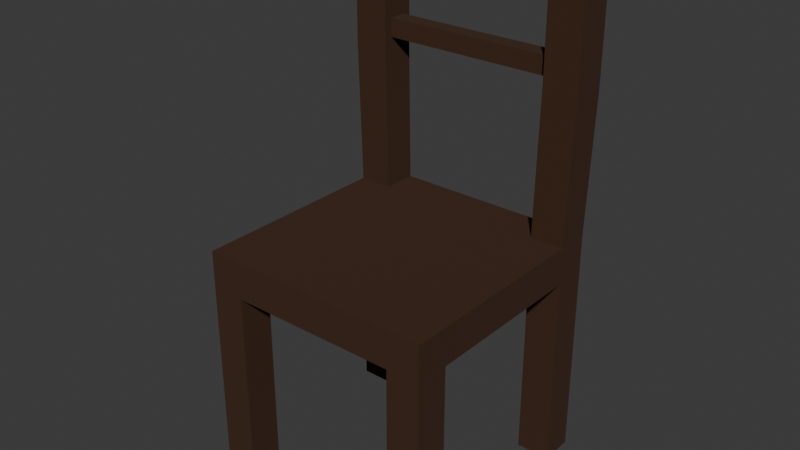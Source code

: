 # Source: chair.blend  (saved by Blender 4.1.24; exported with 4.5.12 LTS)
import bpy
from mathutils import Matrix  # noqa: F401  (used for matrix-valued properties, if any)

bpy.ops.wm.read_factory_settings(use_empty=True)
scene = bpy.context.scene
scene.name = 'Scene'

# ---- collections
col_collection = bpy.data.collections.new('Collection'); scene.collection.children.link(col_collection)

# ---- materials (node trees are filled in below, after node groups)
mat_material = bpy.data.materials.new('Material')
mat_material.alpha_threshold = 0.0
mat_material.use_transparent_shadow = False
mat_material.roughness = 0.5
mat_material.line_color = (0.0, 0.0, 0.0, 1.0)

# ---- material node trees
mat_material.use_nodes = True; mat_material.node_tree.nodes.clear()
_N = mat_material.node_tree.nodes; _L = mat_material.node_tree.links
n0 = _N.new('ShaderNodeOutputMaterial'); n0.name = 'Material Output'; n0.location = (300, 300)
n1 = _N.new('ShaderNodeBsdfPrincipled'); n1.name = 'Principled BSDF'; n1.location = (10, 300)
n1.inputs[0].default_value = (0.04862, 0.01922, 0.006475, 1.0)
n1.inputs[2].default_value = 1.0
n1.inputs[3].default_value = 1.45
_L.new(n1.outputs[0], n0.inputs[0])
n0.is_active_output = True

# ---- world
world_world = bpy.data.worlds.new('World'); scene.world = world_world
world_world.use_nodes = True; world_world.node_tree.nodes.clear()
_N = world_world.node_tree.nodes; _L = world_world.node_tree.links
n0 = _N.new('ShaderNodeOutputWorld'); n0.name = 'World Output'; n0.location = (300, 300)
n1 = _N.new('ShaderNodeBackground'); n1.name = 'Background'; n1.location = (10, 300)
n1.inputs[0].default_value = (0.05088, 0.05088, 0.05088, 1.0)
_L.new(n1.outputs[0], n0.inputs[0])
n0.is_active_output = True
world_world.color = (0.05088, 0.05088, 0.05088)
world_world.use_sun_shadow = False
world_world.sun_shadow_jitter_overblur = 0.0

# ---- meshes
me_cube_001 = bpy.data.meshes.new('Cube.001')
me_cube_001.from_pydata([(-0.7225, -1.004, -0.6383), (-0.7225, -1.004, -0.4107), (-0.7225, 0.441, -0.6383), (-0.7225, 0.441, -0.4107), (0.7225, -1.004, -0.6383), (0.7225, -1.004, -0.4107), (0.7225, 0.441, -0.6383), (0.7225, 0.441, -0.4107), (-0.7225, 0.2346, -0.6383), (-0.7225, 0.02815, -0.6383), (-0.7225, -0.1783, -0.6383), (-0.7225, -0.3847, -0.6383), (-0.7225, -0.5911, -0.6383), (-0.7225, -0.7976, -0.6383), (-0.7225, -0.7976, -0.4107), (-0.7225, -0.5911, -0.4107), (-0.7225, -0.3847, -0.4107), (-0.7225, -0.1783, -0.4107), (-0.7225, 0.02815, -0.4107), (-0.7225, 0.2346, -0.4107), (0.5161, 0.441, -0.6383), (0.3096, 0.441, -0.6383), (0.1032, 0.441, -0.6383), (-0.1032, 0.441, -0.6383), (-0.3096, 0.441, -0.6383), (-0.5161, 0.441, -0.6383), (-0.5161, 0.441, -0.4107), (-0.3096, 0.441, -0.4107), (-0.1032, 0.441, -0.4107), (0.1032, 0.441, -0.4107), (0.3096, 0.441, -0.4107), (0.5161, 0.441, -0.4107), (0.7225, -0.7976, -0.6383), (0.7225, -0.5911, -0.6383), (0.7225, -0.3847, -0.6383), (0.7225, -0.1783, -0.6383), (0.7225, 0.02815, -0.6383), (0.7225, 0.2346, -0.6383), (0.7225, 0.2346, -0.4107), (0.7225, 0.02815, -0.4107), (0.7225, -0.1783, -0.4107), (0.7225, -0.3847, -0.4107), (0.7225, -0.5911, -0.4107), (0.7225, -0.7976, -0.4107), (-0.5161, -1.004, -0.6383), (-0.3096, -1.004, -0.6383), (-0.1032, -1.004, -0.6383), (0.1032, -1.004, -0.6383), (0.3096, -1.004, -0.6383), (0.5161, -1.004, -0.6383), (0.5161, -1.004, -0.4107), (0.3096, -1.004, -0.4107), (0.1032, -1.004, -0.4107), (-0.1032, -1.004, -0.4107), (-0.3096, -1.004, -0.4107), (-0.5161, -1.004, -0.4107), (0.5161, 0.2346, -0.4107), (0.5161, 0.02815, -0.4107), (0.5161, -0.1783, -0.4107), (0.5161, -0.3847, -0.4107), (0.5161, -0.5911, -0.4107), (0.5161, -0.7976, -0.4107), (0.3096, 0.2346, -0.4107), (0.3096, 0.02815, -0.4107), (0.3096, -0.1783, -0.4107), (0.3096, -0.3847, -0.4107), (0.3096, -0.5911, -0.4107), (0.3096, -0.7976, -0.4107), (0.1032, 0.2346, -0.4107), (0.1032, 0.02815, -0.4107), (0.1032, -0.1783, -0.4107), (0.1032, -0.3847, -0.4107), (0.1032, -0.5911, -0.4107), (0.1032, -0.7976, -0.4107), (-0.1032, 0.2346, -0.4107), (-0.1032, 0.02815, -0.4107), (-0.1032, -0.1783, -0.4107), (-0.1032, -0.3847, -0.4107), (-0.1032, -0.5911, -0.4107), (-0.1032, -0.7976, -0.4107), (-0.3096, 0.2346, -0.4107), (-0.3096, 0.02815, -0.4107), (-0.3096, -0.1783, -0.4107), (-0.3096, -0.3847, -0.4107), (-0.3096, -0.5911, -0.4107), (-0.3096, -0.7976, -0.4107), (-0.5161, 0.2346, -0.4107), (-0.5161, 0.02815, -0.4107), (-0.5161, -0.1783, -0.4107), (-0.5161, -0.3847, -0.4107), (-0.5161, -0.5911, -0.4107), (-0.5161, -0.7976, -0.4107), (-0.5161, 0.2346, -0.6383), (-0.5161, 0.02815, -0.6383), (-0.5161, -0.1783, -0.6383), (-0.5161, -0.3847, -0.6383), (-0.5161, -0.5911, -0.6383), (-0.5161, -0.7976, -0.6383), (-0.3096, 0.2346, -0.6383), (-0.3096, 0.02815, -0.6383), (-0.3096, -0.1783, -0.6383), (-0.3096, -0.3847, -0.6383), (-0.3096, -0.5911, -0.6383), (-0.3096, -0.7976, -0.6383), (-0.1032, 0.2346, -0.6383), (-0.1032, 0.02815, -0.6383), (-0.1032, -0.1783, -0.6383), (-0.1032, -0.3847, -0.6383), (-0.1032, -0.5911, -0.6383), (-0.1032, -0.7976, -0.6383), (0.1032, 0.2346, -0.6383), (0.1032, 0.02815, -0.6383), (0.1032, -0.1783, -0.6383), (0.1032, -0.3847, -0.6383), (0.1032, -0.5911, -0.6383), (0.1032, -0.7976, -0.6383), (0.3096, 0.2346, -0.6383), (0.3096, 0.02815, -0.6383), (0.3096, -0.1783, -0.6383), (0.3096, -0.3847, -0.6383), (0.3096, -0.5911, -0.6383), (0.3096, -0.7976, -0.6383), (0.5161, 0.2346, -0.6383), (0.5161, 0.02815, -0.6383), (0.5161, -0.1783, -0.6383), (0.5161, -0.3847, -0.6383), (0.5161, -0.5911, -0.6383), (0.5161, -0.7976, -0.6383), (-0.7471, 0.2311, 0.4588), (-0.7471, 0.4445, 0.4588), (0.5337, 0.4445, 0.4588), (0.7471, 0.4445, 0.4588), (-0.5337, 0.4445, 0.4588), (0.7471, 0.2311, 0.4588), (0.5337, 0.2311, 0.4588), (-0.5337, 0.2311, 0.4588), (-0.7471, 0.2311, 0.6864), (-0.7471, 0.4445, 0.6864), (0.5337, 0.4445, 0.6864), (0.7471, 0.4445, 0.6864), (-0.5337, 0.4445, 0.6864), (0.7471, 0.2311, 0.6864), (0.5337, 0.2311, 0.6864), (-0.5337, 0.2311, 0.6864), (-0.7471, 0.2311, 0.8775), (-0.7471, 0.4445, 0.8775), (0.5337, 0.4445, 0.8775), (0.7471, 0.4445, 0.8775), (-0.5337, 0.4445, 0.8775), (0.7471, 0.2311, 0.8775), (0.5337, 0.2311, 0.8775), (-0.5337, 0.2311, 0.8775), (-0.7471, 0.2311, 1.074), (-0.7471, 0.4445, 1.074), (0.5337, 0.4445, 1.074), (0.7471, 0.4445, 1.074), (-0.5337, 0.4445, 1.074), (0.7471, 0.2311, 1.074), (0.5337, 0.2311, 1.074), (-0.5337, 0.2311, 1.074), (-0.7471, 0.2311, 1.249), (-0.7471, 0.4445, 1.249), (0.5337, 0.4445, 1.249), (0.7471, 0.4445, 1.249), (-0.5337, 0.4445, 1.249), (0.7471, 0.2311, 1.249), (0.5337, 0.2311, 1.249), (-0.5337, 0.2311, 1.249), (0.5337, 0.3912, 0.4588), (0.5337, 0.3378, 0.4588), (0.5337, 0.2844, 0.4588), (-0.5337, 0.3912, 0.4588), (-0.5337, 0.3378, 0.4588), (-0.5337, 0.2844, 0.4588), (0.5337, 0.3912, 0.6864), (0.5337, 0.3378, 0.6864), (0.5337, 0.2844, 0.6864), (-0.5337, 0.3912, 0.6864), (-0.5337, 0.3378, 0.6864), (-0.5337, 0.2844, 0.6864), (0.5337, 0.2311, 0.6295), (0.5337, 0.2311, 0.5726), (0.5337, 0.2311, 0.5157), (0.5337, 0.4445, 0.6295), (0.5337, 0.4445, 0.5726), (0.5337, 0.4445, 0.5157), (-0.5337, 0.4445, 0.6295), (-0.5337, 0.4445, 0.5726), (-0.5337, 0.4445, 0.5157), (-0.5337, 0.2311, 0.5157), (-0.5337, 0.2311, 0.5726), (-0.5337, 0.2311, 0.6295), (0.5337, 0.3912, 0.8775), (0.5337, 0.3378, 0.8775), (0.5337, 0.2844, 0.8775), (-0.5337, 0.3912, 0.8775), (-0.5337, 0.3378, 0.8775), (-0.5337, 0.2844, 0.8775), (0.5337, 0.3912, 1.074), (0.5337, 0.3378, 1.074), (0.5337, 0.2844, 1.074), (-0.5337, 0.3912, 1.074), (-0.5337, 0.3378, 1.074), (-0.5337, 0.2844, 1.074), (-0.5337, 0.2311, 0.9267), (-0.5337, 0.2311, 0.9758), (-0.5337, 0.2311, 1.025), (-0.5337, 0.4445, 0.9267), (-0.5337, 0.4445, 0.9758), (-0.5337, 0.4445, 1.025), (0.5337, 0.4445, 0.9267), (0.5337, 0.4445, 0.9758), (0.5337, 0.4445, 1.025), (0.5337, 0.2311, 1.025), (0.5337, 0.2311, 0.9758), (0.5337, 0.2311, 0.9267), (0.5337, 0.3912, 0.9267), (0.5337, 0.3912, 0.9758), (0.5337, 0.3912, 1.025), (0.5337, 0.3378, 0.9267), (0.5337, 0.3378, 1.025), (0.5337, 0.2844, 0.9267), (0.5337, 0.2844, 0.9758), (0.5337, 0.2844, 1.025), (-0.5337, 0.2844, 0.9267), (-0.5337, 0.2844, 0.9758), (-0.5337, 0.2844, 1.025), (-0.5337, 0.3378, 0.9267), (-0.5337, 0.3378, 1.025), (-0.5337, 0.3912, 0.9267), (-0.5337, 0.3912, 0.9758), (-0.5337, 0.3912, 1.025), (-0.5337, 0.2844, 0.5157), (-0.5337, 0.2844, 0.5726), (-0.5337, 0.2844, 0.6295), (-0.5337, 0.3378, 0.5157), (-0.5337, 0.3378, 0.6295), (-0.5337, 0.3912, 0.5157), (-0.5337, 0.3912, 0.5726), (-0.5337, 0.3912, 0.6295), (0.5337, 0.3912, 0.5157), (0.5337, 0.3912, 0.5726), (0.5337, 0.3912, 0.6295), (0.5337, 0.3378, 0.5157), (0.5337, 0.3378, 0.6295), (0.5337, 0.2844, 0.5157), (0.5337, 0.2844, 0.5726), (0.5337, 0.2844, 0.6295), (-0.7225, -0.7976, -1.848), (-0.7225, -1.004, -1.848), (-0.5161, 0.441, -1.848), (-0.7225, 0.441, -1.848), (0.7225, 0.2346, -1.848), (0.7225, 0.441, -1.848), (0.5161, -1.004, -1.848), (0.7225, -1.004, -1.848), (-0.7225, 0.2346, -1.848), (0.5161, 0.441, -1.848), (0.7225, -0.7976, -1.848), (-0.5161, -1.004, -1.848), (-0.5161, -0.7976, -1.848), (-0.5161, 0.2346, -1.848), (0.5161, -0.7976, -1.848), (0.5161, 0.2346, -1.848)], [], [(8, 19, 3, 2), (20, 31, 7, 6), (32, 43, 5, 4), (44, 55, 1, 0), (49, 127, 262, 254), (91, 14, 1, 55), (43, 61, 50, 5), (61, 67, 51, 50), (67, 73, 52, 51), (73, 79, 53, 52), (79, 85, 54, 53), (85, 91, 55, 54), (56, 38, 133, 134), (38, 56, 57, 39), (39, 57, 58, 40), (40, 58, 59, 41), (41, 59, 60, 42), (42, 60, 61, 43), (31, 30, 62, 56), (56, 62, 63, 57), (57, 63, 64, 58), (58, 64, 65, 59), (59, 65, 66, 60), (60, 66, 67, 61), (30, 29, 68, 62), (62, 68, 69, 63), (63, 69, 70, 64), (64, 70, 71, 65), (65, 71, 72, 66), (66, 72, 73, 67), (29, 28, 74, 68), (68, 74, 75, 69), (69, 75, 76, 70), (70, 76, 77, 71), (71, 77, 78, 72), (72, 78, 79, 73), (28, 27, 80, 74), (74, 80, 81, 75), (75, 81, 82, 76), (76, 82, 83, 77), (77, 83, 84, 78), (78, 84, 85, 79), (27, 26, 86, 80), (80, 86, 87, 81), (81, 87, 88, 82), (82, 88, 89, 83), (83, 89, 90, 84), (84, 90, 91, 85), (7, 31, 130, 131), (86, 19, 18, 87), (87, 18, 17, 88), (88, 17, 16, 89), (89, 16, 15, 90), (90, 15, 14, 91), (92, 8, 256, 261), (97, 103, 45, 44), (103, 109, 46, 45), (109, 115, 47, 46), (115, 121, 48, 47), (121, 127, 49, 48), (0, 13, 248, 249), (8, 92, 93, 9), (9, 93, 94, 10), (10, 94, 95, 11), (11, 95, 96, 12), (12, 96, 97, 13), (25, 24, 98, 92), (92, 98, 99, 93), (93, 99, 100, 94), (94, 100, 101, 95), (95, 101, 102, 96), (96, 102, 103, 97), (24, 23, 104, 98), (98, 104, 105, 99), (99, 105, 106, 100), (100, 106, 107, 101), (101, 107, 108, 102), (102, 108, 109, 103), (23, 22, 110, 104), (104, 110, 111, 105), (105, 111, 112, 106), (106, 112, 113, 107), (107, 113, 114, 108), (108, 114, 115, 109), (22, 21, 116, 110), (110, 116, 117, 111), (111, 117, 118, 112), (112, 118, 119, 113), (113, 119, 120, 114), (114, 120, 121, 115), (21, 20, 122, 116), (116, 122, 123, 117), (117, 123, 124, 118), (118, 124, 125, 119), (119, 125, 126, 120), (120, 126, 127, 121), (37, 122, 263, 252), (122, 37, 36, 123), (123, 36, 35, 124), (124, 35, 34, 125), (125, 34, 33, 126), (126, 33, 32, 127), (4, 5, 50, 49), (49, 50, 51, 48), (48, 51, 52, 47), (47, 52, 53, 46), (46, 53, 54, 45), (45, 54, 55, 44), (6, 7, 38, 37), (37, 38, 39, 36), (36, 39, 40, 35), (35, 40, 41, 34), (34, 41, 42, 33), (33, 42, 43, 32), (2, 3, 26, 25), (25, 26, 27, 24), (24, 27, 28, 23), (23, 28, 29, 22), (22, 29, 30, 21), (21, 30, 31, 20), (0, 1, 14, 13), (13, 14, 15, 12), (12, 15, 16, 11), (11, 16, 17, 10), (10, 17, 18, 9), (9, 18, 19, 8), (247, 180, 142, 176), (134, 133, 141, 142, 180, 181, 182), (86, 26, 132, 171, 172, 173, 135), (26, 3, 129, 132), (19, 86, 135, 128), (31, 56, 134, 170, 169, 168, 130), (3, 19, 128, 129), (38, 7, 131, 133), (139, 138, 146, 147), (141, 139, 147, 149), (132, 129, 137, 140, 186, 187, 188), (129, 128, 136, 137), (128, 135, 189, 190, 191, 143, 136), (239, 186, 140, 177), (133, 131, 139, 141), (131, 130, 185, 184, 183, 138, 139), (231, 209, 156, 201), (144, 151, 204, 205, 206, 159, 152), (142, 141, 149, 150), (176, 142, 150, 194), (140, 137, 145, 148), (137, 136, 144, 145), (136, 143, 151, 144), (177, 140, 148, 195), (156, 153, 161, 164), (154, 198, 199, 200, 158, 166, 162), (149, 147, 155, 157), (147, 146, 210, 211, 212, 154, 155), (150, 149, 157, 158, 213, 214, 215), (223, 213, 158, 200), (148, 145, 153, 156, 209, 208, 207), (145, 144, 152, 153), (163, 162, 166, 165), (164, 161, 160, 167), (153, 152, 160, 161), (152, 159, 167, 160), (159, 203, 202, 201, 156, 164, 167), (157, 155, 163, 165), (155, 154, 162, 163), (158, 157, 165, 166), (212, 218, 198, 154), (218, 220, 199, 198), (220, 223, 200, 199), (146, 192, 216, 210), (210, 216, 217, 211), (211, 217, 218, 212), (192, 193, 219, 216), (229, 230, 217, 216), (227, 229, 216, 219), (193, 194, 221, 219), (224, 227, 219, 221), (225, 224, 221, 222), (194, 150, 215, 221), (221, 215, 214, 222), (222, 214, 213, 223), (143, 179, 197, 151), (179, 178, 196, 197), (178, 177, 195, 196), (138, 174, 192, 146), (174, 175, 193, 192), (175, 176, 194, 193), (206, 226, 203, 159), (226, 228, 202, 203), (228, 231, 201, 202), (151, 197, 224, 204), (204, 224, 225, 205), (205, 225, 226, 206), (197, 196, 227, 224), (226, 225, 222, 223), (228, 226, 223, 220), (196, 195, 229, 227), (231, 228, 220, 218), (230, 231, 218, 217), (195, 148, 207, 229), (229, 207, 208, 230), (230, 208, 209, 231), (191, 234, 179, 143), (234, 236, 178, 179), (236, 239, 177, 178), (135, 173, 232, 189), (189, 232, 233, 190), (190, 233, 234, 191), (173, 172, 235, 232), (245, 246, 233, 232), (243, 245, 232, 235), (172, 171, 237, 235), (240, 243, 235, 237), (241, 240, 237, 238), (171, 132, 188, 237), (237, 188, 187, 238), (238, 187, 186, 239), (183, 242, 174, 138), (242, 244, 175, 174), (244, 247, 176, 175), (130, 168, 240, 185), (185, 240, 241, 184), (184, 241, 242, 183), (168, 169, 243, 240), (242, 241, 238, 239), (244, 242, 239, 236), (169, 170, 245, 243), (247, 244, 236, 234), (246, 247, 234, 233), (170, 134, 182, 245), (245, 182, 181, 246), (246, 181, 180, 247), (262, 258, 255, 254), (248, 260, 259, 249), (251, 250, 261, 256), (257, 253, 252, 263), (20, 6, 253, 257), (122, 20, 257, 263), (4, 49, 254, 255), (97, 44, 259, 260), (44, 0, 249, 259), (2, 25, 250, 251), (25, 92, 261, 250), (8, 2, 251, 256), (127, 32, 258, 262), (13, 97, 260, 248), (32, 4, 255, 258), (6, 37, 252, 253)])
_uv = me_cube_001.uv_layers.new(name='UVMap')
_uv.uv.foreach_set('vector', [0.5015, 0.3462, 0.5014, 0.3045, 0.5393, 0.3044, 0.5394, 0.3462, 0.2318, 0.3462, 0.2318, 0.3044, 0.2696, 0.3044, 0.2696, 0.3462, 0.7673, 0.3465, 0.7673, 0.3048, 0.8052, 0.3048, 0.8052, 0.3466, 0.581, 0.6064, 0.5393, 0.6064, 0.5393, 0.5685, 0.581, 0.5685, 0.881, 0.6097, 0.9188, 0.6097, 0.9188, 0.8316, 0.881, 0.8316, 0.03787, 0.606, 1.264e-08, 0.606, 1.595e-08, 0.5681, 0.03787, 0.5681, 0.2651, 0.606, 0.2272, 0.606, 0.2272, 0.5681, 0.2651, 0.5681, 0.2272, 0.606, 0.1894, 0.606, 0.1894, 0.5681, 0.2272, 0.5681, 0.1894, 0.606, 0.1515, 0.606, 0.1515, 0.5681, 0.1894, 0.5681, 0.1515, 0.606, 0.1136, 0.606, 0.1136, 0.5681, 0.1515, 0.5681, 0.1136, 0.606, 0.07575, 0.606, 0.07575, 0.5681, 0.1136, 0.5681, 0.07575, 0.606, 0.03787, 0.606, 0.03787, 0.5681, 0.07575, 0.5681, 0.8459, 0.3049, 0.808, 0.3045, 0.8052, 0.1449, 0.8444, 0.1453, 0.2651, 0.7953, 0.2272, 0.7953, 0.2272, 0.7575, 0.2651, 0.7575, 0.2651, 0.7575, 0.2272, 0.7575, 0.2272, 0.7196, 0.2651, 0.7196, 0.2651, 0.7196, 0.2272, 0.7196, 0.2272, 0.6817, 0.2651, 0.6817, 0.2651, 0.6817, 0.2272, 0.6817, 0.2272, 0.6438, 0.2651, 0.6438, 0.2651, 0.6438, 0.2272, 0.6438, 0.2272, 0.606, 0.2651, 0.606, 0.2272, 0.8332, 0.1894, 0.8332, 0.1894, 0.7953, 0.2272, 0.7953, 0.2272, 0.7953, 0.1894, 0.7953, 0.1894, 0.7575, 0.2272, 0.7575, 0.2272, 0.7575, 0.1894, 0.7575, 0.1894, 0.7196, 0.2272, 0.7196, 0.2272, 0.7196, 0.1894, 0.7196, 0.1894, 0.6817, 0.2272, 0.6817, 0.2272, 0.6817, 0.1894, 0.6817, 0.1894, 0.6438, 0.2272, 0.6438, 0.2272, 0.6438, 0.1894, 0.6438, 0.1894, 0.606, 0.2272, 0.606, 0.1894, 0.8332, 0.1515, 0.8332, 0.1515, 0.7953, 0.1894, 0.7953, 0.1894, 0.7953, 0.1515, 0.7953, 0.1515, 0.7575, 0.1894, 0.7575, 0.1894, 0.7575, 0.1515, 0.7575, 0.1515, 0.7196, 0.1894, 0.7196, 0.1894, 0.7196, 0.1515, 0.7196, 0.1515, 0.6817, 0.1894, 0.6817, 0.1894, 0.6817, 0.1515, 0.6817, 0.1515, 0.6438, 0.1894, 0.6438, 0.1894, 0.6438, 0.1515, 0.6438, 0.1515, 0.606, 0.1894, 0.606, 0.1515, 0.8332, 0.1136, 0.8332, 0.1136, 0.7953, 0.1515, 0.7953, 0.1515, 0.7953, 0.1136, 0.7953, 0.1136, 0.7575, 0.1515, 0.7575, 0.1515, 0.7575, 0.1136, 0.7575, 0.1136, 0.7196, 0.1515, 0.7196, 0.1515, 0.7196, 0.1136, 0.7196, 0.1136, 0.6817, 0.1515, 0.6817, 0.1515, 0.6817, 0.1136, 0.6817, 0.1136, 0.6438, 0.1515, 0.6438, 0.1515, 0.6438, 0.1136, 0.6438, 0.1136, 0.606, 0.1515, 0.606, 0.1136, 0.8332, 0.07575, 0.8332, 0.07575, 0.7953, 0.1136, 0.7953, 0.1136, 0.7953, 0.07575, 0.7953, 0.07575, 0.7575, 0.1136, 0.7575, 0.1136, 0.7575, 0.07575, 0.7575, 0.07575, 0.7196, 0.1136, 0.7196, 0.1136, 0.7196, 0.07575, 0.7196, 0.07575, 0.6817, 0.1136, 0.6817, 0.1136, 0.6817, 0.07575, 0.6817, 0.07575, 0.6438, 0.1136, 0.6438, 0.1136, 0.6438, 0.07575, 0.6438, 0.07575, 0.606, 0.1136, 0.606, 0.07575, 0.8332, 0.03787, 0.8332, 0.03787, 0.7953, 0.07575, 0.7953, 0.07575, 0.7953, 0.03787, 0.7953, 0.03787, 0.7575, 0.07575, 0.7575, 0.07575, 0.7575, 0.03787, 0.7575, 0.03787, 0.7196, 0.07575, 0.7196, 0.07575, 0.7196, 0.03787, 0.7196, 0.03787, 0.6817, 0.07575, 0.6817, 0.07575, 0.6817, 0.03787, 0.6817, 0.03787, 0.6438, 0.07575, 0.6438, 0.07575, 0.6438, 0.03787, 0.6438, 0.03787, 0.606, 0.07575, 0.606, 0.2696, 0.3044, 0.2318, 0.3044, 0.235, 0.1449, 0.2742, 0.1449, 0.03787, 0.7953, -3.915e-09, 0.7953, -6.035e-10, 0.7575, 0.03787, 0.7575, 0.03787, 0.7575, -6.035e-10, 0.7575, 2.708e-09, 0.7196, 0.03787, 0.7196, 0.03787, 0.7196, 2.708e-09, 0.7196, 6.019e-09, 0.6817, 0.03787, 0.6817, 0.03787, 0.6817, 6.019e-09, 0.6817, 9.33e-09, 0.6438, 0.03787, 0.6438, 0.03787, 0.6438, 9.33e-09, 0.6438, 1.264e-08, 0.606, 0.03787, 0.606, 0.8052, 0.6097, 0.8431, 0.6097, 0.8431, 0.8316, 0.8052, 0.8316, 0.312, 0.6064, 0.312, 0.6442, 0.2742, 0.6442, 0.2742, 0.6064, 0.312, 0.6442, 0.312, 0.6821, 0.2742, 0.6821, 0.2742, 0.6442, 0.312, 0.6821, 0.312, 0.72, 0.2742, 0.72, 0.2742, 0.6821, 0.312, 0.72, 0.312, 0.7579, 0.2742, 0.7579, 0.2742, 0.72, 0.312, 0.7579, 0.312, 0.7957, 0.2742, 0.7957, 0.2742, 0.7579, 0.2742, 0.3466, 0.3121, 0.3465, 0.3124, 0.5684, 0.2746, 0.5685, 0.5014, 0.5685, 0.5014, 0.6064, 0.4635, 0.6064, 0.4635, 0.5685, 0.4635, 0.5685, 0.4635, 0.6064, 0.4257, 0.6064, 0.4257, 0.5685, 0.4257, 0.5685, 0.4257, 0.6064, 0.3878, 0.6064, 0.3878, 0.5685, 0.3878, 0.5685, 0.3878, 0.6064, 0.3499, 0.6064, 0.3499, 0.5685, 0.3499, 0.5685, 0.3499, 0.6064, 0.312, 0.6064, 0.312, 0.5685, 0.5393, 0.6064, 0.5393, 0.6442, 0.5014, 0.6442, 0.5014, 0.6064, 0.5014, 0.6064, 0.5014, 0.6442, 0.4635, 0.6442, 0.4635, 0.6064, 0.4635, 0.6064, 0.4635, 0.6442, 0.4257, 0.6442, 0.4257, 0.6064, 0.4257, 0.6064, 0.4257, 0.6442, 0.3878, 0.6442, 0.3878, 0.6064, 0.3878, 0.6064, 0.3878, 0.6442, 0.3499, 0.6442, 0.3499, 0.6064, 0.3499, 0.6064, 0.3499, 0.6442, 0.312, 0.6442, 0.312, 0.6064, 0.5393, 0.6442, 0.5393, 0.6821, 0.5014, 0.6821, 0.5014, 0.6442, 0.5014, 0.6442, 0.5014, 0.6821, 0.4635, 0.6821, 0.4635, 0.6442, 0.4635, 0.6442, 0.4635, 0.6821, 0.4257, 0.6821, 0.4257, 0.6442, 0.4257, 0.6442, 0.4257, 0.6821, 0.3878, 0.6821, 0.3878, 0.6442, 0.3878, 0.6442, 0.3878, 0.6821, 0.3499, 0.6821, 0.3499, 0.6442, 0.3499, 0.6442, 0.3499, 0.6821, 0.312, 0.6821, 0.312, 0.6442, 0.5393, 0.6821, 0.5393, 0.72, 0.5014, 0.72, 0.5014, 0.6821, 0.5014, 0.6821, 0.5014, 0.72, 0.4635, 0.72, 0.4635, 0.6821, 0.4635, 0.6821, 0.4635, 0.72, 0.4257, 0.72, 0.4257, 0.6821, 0.4257, 0.6821, 0.4257, 0.72, 0.3878, 0.72, 0.3878, 0.6821, 0.3878, 0.6821, 0.3878, 0.72, 0.3499, 0.72, 0.3499, 0.6821, 0.3499, 0.6821, 0.3499, 0.72, 0.312, 0.72, 0.312, 0.6821, 0.5393, 0.72, 0.5393, 0.7579, 0.5014, 0.7579, 0.5014, 0.72, 0.5014, 0.72, 0.5014, 0.7579, 0.4635, 0.7579, 0.4635, 0.72, 0.4635, 0.72, 0.4635, 0.7579, 0.4257, 0.7579, 0.4257, 0.72, 0.4257, 0.72, 0.4257, 0.7579, 0.3878, 0.7579, 0.3878, 0.72, 0.3878, 0.72, 0.3878, 0.7579, 0.3499, 0.7579, 0.3499, 0.72, 0.3499, 0.72, 0.3499, 0.7579, 0.312, 0.7579, 0.312, 0.72, 0.5393, 0.7579, 0.5393, 0.7957, 0.5014, 0.7957, 0.5014, 0.7579, 0.5014, 0.7579, 0.5014, 0.7957, 0.4635, 0.7957, 0.4635, 0.7579, 0.4635, 0.7579, 0.4635, 0.7957, 0.4257, 0.7957, 0.4257, 0.7579, 0.4257, 0.7579, 0.4257, 0.7957, 0.3878, 0.7957, 0.3878, 0.7579, 0.3878, 0.7579, 0.3878, 0.7957, 0.3499, 0.7957, 0.3499, 0.7579, 0.3499, 0.7579, 0.3499, 0.7957, 0.312, 0.7957, 0.312, 0.7579, 0.8431, 0.6097, 0.881, 0.6097, 0.881, 0.8316, 0.8431, 0.8316, 0.5014, 0.7957, 0.5014, 0.8336, 0.4635, 0.8336, 0.4635, 0.7957, 0.4635, 0.7957, 0.4635, 0.8336, 0.4257, 0.8336, 0.4257, 0.7957, 0.4257, 0.7957, 0.4257, 0.8336, 0.3878, 0.8336, 0.3878, 0.7957, 0.3878, 0.7957, 0.3878, 0.8336, 0.3499, 0.8336, 0.3499, 0.7957, 0.3499, 0.7957, 0.3499, 0.8336, 0.312, 0.8336, 0.312, 0.7957, 0.581, 0.8336, 0.5393, 0.8336, 0.5393, 0.7957, 0.581, 0.7957, 0.581, 0.7957, 0.5393, 0.7957, 0.5393, 0.7579, 0.581, 0.7579, 0.581, 0.7579, 0.5393, 0.7579, 0.5393, 0.72, 0.581, 0.72, 0.581, 0.72, 0.5393, 0.72, 0.5393, 0.6821, 0.581, 0.6821, 0.581, 0.6821, 0.5393, 0.6821, 0.5393, 0.6442, 0.581, 0.6442, 0.581, 0.6442, 0.5393, 0.6442, 0.5393, 0.6064, 0.581, 0.6064, 0.54, 0.3462, 0.5401, 0.3044, 0.578, 0.3045, 0.5779, 0.3462, 0.5779, 0.3462, 0.578, 0.3045, 0.6158, 0.3045, 0.6158, 0.3463, 0.6158, 0.3463, 0.6158, 0.3045, 0.6537, 0.3046, 0.6537, 0.3464, 0.6537, 0.3464, 0.6537, 0.3046, 0.6916, 0.3047, 0.6915, 0.3464, 0.6915, 0.3464, 0.6916, 0.3047, 0.7295, 0.3047, 0.7294, 0.3465, 0.7294, 0.3465, 0.7295, 0.3047, 0.7673, 0.3048, 0.7673, 0.3465, 0.00452, 0.3462, 0.00452, 0.3044, 0.0424, 0.3044, 0.0424, 0.3462, 0.0424, 0.3462, 0.0424, 0.3044, 0.08027, 0.3044, 0.08027, 0.3462, 0.08027, 0.3462, 0.08027, 0.3044, 0.1181, 0.3044, 0.1181, 0.3462, 0.1181, 0.3462, 0.1181, 0.3044, 0.156, 0.3044, 0.156, 0.3462, 0.156, 0.3462, 0.156, 0.3044, 0.1939, 0.3044, 0.1939, 0.3462, 0.1939, 0.3462, 0.1939, 0.3044, 0.2318, 0.3044, 0.2318, 0.3462, 0.2742, 0.3466, 0.2742, 0.3048, 0.312, 0.3048, 0.3121, 0.3465, 0.3121, 0.3465, 0.312, 0.3048, 0.3499, 0.3047, 0.35, 0.3465, 0.35, 0.3465, 0.3499, 0.3047, 0.3878, 0.3047, 0.3879, 0.3464, 0.3879, 0.3464, 0.3878, 0.3047, 0.4257, 0.3046, 0.4257, 0.3464, 0.4257, 0.3464, 0.4257, 0.3046, 0.4635, 0.3045, 0.4636, 0.3463, 0.4636, 0.3463, 0.4635, 0.3045, 0.5014, 0.3045, 0.5015, 0.3462, 0.8557, 0.1136, 0.8459, 0.1136, 0.8459, 0.1031, 0.8557, 0.1031, 0.8444, 0.1453, 0.8052, 0.1449, 0.8057, 0.1031, 0.8448, 0.1036, 0.8447, 0.114, 0.8446, 0.1244, 0.8445, 0.1349, 0.8844, 0.6089, 0.8466, 0.6089, 0.8459, 0.4493, 0.8557, 0.4493, 0.8655, 0.4493, 0.8753, 0.4493, 0.8851, 0.4493, 0.0424, 0.3044, 0.00452, 0.3044, 0.0, 0.1449, 0.03917, 0.1449, 0.8431, 0.6093, 0.8052, 0.6097, 0.8068, 0.4502, 0.8459, 0.4498, 0.8844, 0.3044, 0.8466, 0.3044, 0.8459, 0.1449, 0.8557, 0.1449, 0.8655, 0.1449, 0.8753, 0.1449, 0.8851, 0.1449, 0.5393, 0.3044, 0.5014, 0.3045, 0.5005, 0.145, 0.5397, 0.1449, 0.578, 0.3045, 0.5401, 0.3044, 0.5397, 0.1449, 0.5789, 0.145, 0.2742, 0.1031, 0.235, 0.1031, 0.235, 0.06808, 0.2742, 0.06808, 0.5789, 0.1032, 0.5398, 0.1031, 0.5398, 0.06808, 0.579, 0.06814, 0.03917, 0.1449, 0.0, 0.1449, 0.0, 0.1031, 0.03917, 0.1031, 0.03917, 0.1136, 0.03917, 0.124, 0.03917, 0.1345, 0.5397, 0.1449, 0.5005, 0.145, 0.5005, 0.1032, 0.5396, 0.1031, 0.8459, 0.4498, 0.8068, 0.4502, 0.8066, 0.4397, 0.8065, 0.4293, 0.8064, 0.4189, 0.8063, 0.4084, 0.8455, 0.408, 0.8557, 0.418, 0.8459, 0.418, 0.8459, 0.4076, 0.8557, 0.4076, 0.5789, 0.145, 0.5397, 0.1449, 0.5398, 0.1031, 0.5789, 0.1032, 0.2742, 0.1449, 0.235, 0.1449, 0.235, 0.1345, 0.235, 0.124, 0.235, 0.1136, 0.235, 0.1031, 0.2742, 0.1031, 0.8557, 0.3455, 0.8459, 0.3455, 0.8459, 0.3364, 0.8557, 0.3364, 0.8451, 0.3729, 0.8059, 0.3734, 0.8058, 0.3643, 0.8057, 0.3553, 0.8057, 0.3463, 0.8056, 0.3373, 0.8447, 0.3369, 0.8448, 0.1036, 0.8057, 0.1031, 0.806, 0.06807, 0.8452, 0.06849, 0.8557, 0.1031, 0.8459, 0.1031, 0.8459, 0.06808, 0.8557, 0.06808, 0.03917, 0.1031, 0.0, 0.1031, 0.0, 0.06808, 0.03917, 0.06808, 0.5396, 0.1031, 0.5005, 0.1032, 0.5004, 0.06814, 0.5396, 0.06808, 0.8455, 0.408, 0.8063, 0.4084, 0.8059, 0.3734, 0.8451, 0.3729, 0.8557, 0.4076, 0.8459, 0.4076, 0.8459, 0.3725, 0.8557, 0.3725, 0.03917, 0.03201, 0.0, 0.03201, 0.0, 0.0, 0.03917, 0.0, 0.8851, 0.03201, 0.8753, 0.03201, 0.8655, 0.03201, 0.8557, 0.03201, 0.8459, 0.03201, 0.8459, -8.337e-09, 0.8851, -1.176e-08, 0.579, 0.06814, 0.5398, 0.06808, 0.5399, 0.03201, 0.579, 0.03207, 0.2742, 0.06808, 0.235, 0.06808, 0.235, 0.05906, 0.235, 0.05004, 0.235, 0.04103, 0.235, 0.03201, 0.2742, 0.03201, 0.8452, 0.06849, 0.806, 0.06807, 0.8064, 0.03201, 0.8456, 0.03242, 0.8455, 0.04144, 0.8454, 0.05046, 0.8453, 0.05947, 0.8557, 0.04103, 0.8459, 0.04103, 0.8459, 0.03201, 0.8557, 0.03201, 0.03917, 0.06808, 0.0, 0.06808, 0.0, 0.03201, 0.03917, 0.03201, 0.03917, 0.04103, 0.03917, 0.05004, 0.03917, 0.05906, 0.5396, 0.06808, 0.5004, 0.06814, 0.5004, 0.03207, 0.5395, 0.03201, 0.03917, 0.8332, 0.03917, 0.8724, -2.981e-09, 0.8724, -2.386e-11, 0.8332, 0.8444, 0.8316, 0.8444, 0.8708, 0.8052, 0.8708, 0.8052, 0.8316, 0.5395, 0.03201, 0.5004, 0.03207, 0.5003, 5.978e-05, 0.5395, 1.375e-08, 0.8447, 0.3369, 0.8056, 0.3373, 0.8052, 0.3053, 0.8444, 0.3049, 0.8851, 0.3364, 0.8753, 0.3364, 0.8655, 0.3364, 0.8557, 0.3364, 0.8459, 0.3364, 0.8459, 0.3044, 0.8851, 0.3044, 0.579, 0.03207, 0.5399, 0.03201, 0.5399, 1.135e-08, 0.5791, 5.977e-05, 0.2742, 0.03201, 0.235, 0.03201, 0.235, 0.0, 0.2742, 0.0, 0.8456, 0.03242, 0.8064, 0.03201, 0.8068, 9.415e-09, 0.8459, 0.0004154, 0.8851, 0.04103, 0.8753, 0.04103, 0.8753, 0.03201, 0.8851, 0.03201, 0.8753, 0.04103, 0.8655, 0.04103, 0.8655, 0.03201, 0.8753, 0.03201, 0.8655, 0.04103, 0.8557, 0.04103, 0.8557, 0.03201, 0.8655, 0.03201, 0.8851, 0.06808, 0.8753, 0.06808, 0.8753, 0.05906, 0.8851, 0.05906, 0.8851, 0.05906, 0.8753, 0.05906, 0.8753, 0.05004, 0.8851, 0.05004, 0.8851, 0.05004, 0.8753, 0.05004, 0.8753, 0.04103, 0.8851, 0.04103, 0.8753, 0.06808, 0.8655, 0.06808, 0.8655, 0.05906, 0.8753, 0.05906, 0.9984, 0.5875, 0.9894, 0.5875, 0.9894, 0.3917, 0.9984, 0.3917, 0.9706, 0.1958, 0.9804, 0.1958, 0.9804, 0.3917, 0.9706, 0.3917, 0.8655, 0.06808, 0.8557, 0.06808, 0.8557, 0.05906, 0.8655, 0.05906, 0.9608, 0.1958, 0.9706, 0.1958, 0.9706, 0.3917, 0.9608, 0.3917, 0.9907, -1.753e-09, 0.9997, -1.073e-09, 0.9997, 0.1958, 0.9907, 0.1958, 0.8557, 0.06808, 0.8459, 0.06808, 0.8459, 0.05906, 0.8557, 0.05906, 0.8557, 0.05906, 0.8459, 0.05906, 0.8459, 0.05004, 0.8557, 0.05004, 0.8557, 0.05004, 0.8459, 0.05004, 0.8459, 0.04103, 0.8557, 0.04103, 0.8851, 0.4076, 0.8753, 0.4076, 0.8753, 0.3725, 0.8851, 0.3725, 0.8753, 0.4076, 0.8655, 0.4076, 0.8655, 0.3725, 0.8753, 0.3725, 0.8655, 0.4076, 0.8557, 0.4076, 0.8557, 0.3725, 0.8655, 0.3725, 0.8851, 0.1031, 0.8753, 0.1031, 0.8753, 0.06808, 0.8851, 0.06808, 0.8753, 0.1031, 0.8655, 0.1031, 0.8655, 0.06808, 0.8753, 0.06808, 0.8655, 0.1031, 0.8557, 0.1031, 0.8557, 0.06808, 0.8655, 0.06808, 0.8851, 0.3455, 0.8753, 0.3455, 0.8753, 0.3364, 0.8851, 0.3364, 0.8753, 0.3455, 0.8655, 0.3455, 0.8655, 0.3364, 0.8753, 0.3364, 0.8655, 0.3455, 0.8557, 0.3455, 0.8557, 0.3364, 0.8655, 0.3364, 0.8851, 0.3725, 0.8753, 0.3725, 0.8753, 0.3635, 0.8851, 0.3635, 0.8851, 0.3635, 0.8753, 0.3635, 0.8753, 0.3545, 0.8851, 0.3545, 0.8851, 0.3545, 0.8753, 0.3545, 0.8753, 0.3455, 0.8851, 0.3455, 0.8753, 0.3725, 0.8655, 0.3725, 0.8655, 0.3635, 0.8753, 0.3635, 0.9817, -2.434e-09, 0.9907, -1.753e-09, 0.9907, 0.1958, 0.9817, 0.1958, 0.9706, 0.5875, 0.9608, 0.5875, 0.9608, 0.3917, 0.9706, 0.3917, 0.8655, 0.3725, 0.8557, 0.3725, 0.8557, 0.3635, 0.8655, 0.3635, 0.9804, 0.5875, 0.9706, 0.5875, 0.9706, 0.3917, 0.9804, 0.3917, 0.9894, 0.5875, 0.9804, 0.5875, 0.9804, 0.3917, 0.9894, 0.3917, 0.8557, 0.3725, 0.8459, 0.3725, 0.8459, 0.3635, 0.8557, 0.3635, 0.8557, 0.3635, 0.8459, 0.3635, 0.8459, 0.3545, 0.8557, 0.3545, 0.8557, 0.3545, 0.8459, 0.3545, 0.8459, 0.3455, 0.8557, 0.3455, 0.8851, 0.418, 0.8753, 0.418, 0.8753, 0.4076, 0.8851, 0.4076, 0.8753, 0.418, 0.8655, 0.418, 0.8655, 0.4076, 0.8753, 0.4076, 0.8655, 0.418, 0.8557, 0.418, 0.8557, 0.4076, 0.8655, 0.4076, 0.8851, 0.4493, 0.8753, 0.4493, 0.8753, 0.4389, 0.8851, 0.4389, 0.8851, 0.4389, 0.8753, 0.4389, 0.8753, 0.4285, 0.8851, 0.4285, 0.8851, 0.4285, 0.8753, 0.4285, 0.8753, 0.418, 0.8851, 0.418, 0.8753, 0.4493, 0.8655, 0.4493, 0.8655, 0.4389, 0.8753, 0.4389, 0.9776, 0.8056, 0.9672, 0.8056, 0.9672, 0.6097, 0.9776, 0.6097, 0.9874, 0.8056, 0.9776, 0.8056, 0.9776, 0.6097, 0.9874, 0.6097, 0.8655, 0.4493, 0.8557, 0.4493, 0.8557, 0.4389, 0.8655, 0.4389, 0.9972, 0.8056, 0.9874, 0.8056, 0.9874, 0.6097, 0.9972, 0.6097, 0.9713, 7.714e-09, 0.9817, 8.502e-09, 0.9817, 0.1958, 0.9713, 0.1958, 0.8557, 0.4493, 0.8459, 0.4493, 0.8459, 0.4389, 0.8557, 0.4389, 0.8557, 0.4389, 0.8459, 0.4389, 0.8459, 0.4285, 0.8557, 0.4285, 0.8557, 0.4285, 0.8459, 0.4285, 0.8459, 0.418, 0.8557, 0.418, 0.8851, 0.1136, 0.8753, 0.1136, 0.8753, 0.1031, 0.8851, 0.1031, 0.8753, 0.1136, 0.8655, 0.1136, 0.8655, 0.1031, 0.8753, 0.1031, 0.8655, 0.1136, 0.8557, 0.1136, 0.8557, 0.1031, 0.8655, 0.1031, 0.8851, 0.1449, 0.8753, 0.1449, 0.8753, 0.1345, 0.8851, 0.1345, 0.8851, 0.1345, 0.8753, 0.1345, 0.8753, 0.124, 0.8851, 0.124, 0.8851, 0.124, 0.8753, 0.124, 0.8753, 0.1136, 0.8851, 0.1136, 0.8753, 0.1449, 0.8655, 0.1449, 0.8655, 0.1345, 0.8753, 0.1345, 0.9608, 6.925e-09, 0.9713, 7.714e-09, 0.9713, 0.1958, 0.9608, 0.1958, 0.9902, 0.1958, 1.0, 0.1958, 1.0, 0.3917, 0.9902, 0.3917, 0.8655, 0.1449, 0.8557, 0.1449, 0.8557, 0.1345, 0.8655, 0.1345, 0.9804, 0.1958, 0.9902, 0.1958, 0.9902, 0.3917, 0.9804, 0.3917, 0.9672, 0.8056, 0.9567, 0.8056, 0.9567, 0.6097, 0.9672, 0.6097, 0.8557, 0.1449, 0.8459, 0.1449, 0.8459, 0.1345, 0.8557, 0.1345, 0.8557, 0.1345, 0.8459, 0.1345, 0.8459, 0.124, 0.8557, 0.124, 0.8557, 0.124, 0.8459, 0.124, 0.8459, 0.1136, 0.8557, 0.1136, 0.1528, 0.8711, 0.1149, 0.8711, 0.1149, 0.8332, 0.1528, 0.8332, 0.1907, 0.8711, 0.1528, 0.8711, 0.1528, 0.8332, 0.1907, 0.8332, 0.1149, 0.8332, 0.1149, 0.8711, 0.07704, 0.8711, 0.07704, 0.8332, 0.07704, 0.8332, 0.07704, 0.8711, 0.03917, 0.8711, 0.03917, 0.8332, 0.2318, 0.3462, 0.2696, 0.3462, 0.2696, 0.5681, 0.2318, 0.5681, 0.8851, -1.094e-08, 0.923, -1.094e-08, 0.923, 0.2219, 0.8851, 0.2219, 0.581, 0.8336, 0.581, 0.7957, 0.8029, 0.7957, 0.8029, 0.8336, 0.8851, 0.2219, 0.923, 0.2219, 0.923, 0.4438, 0.8851, 0.4438, 0.581, 0.6064, 0.581, 0.5685, 0.8029, 0.5685, 0.8029, 0.6064, 0.00452, 0.3462, 0.0424, 0.3462, 0.0424, 0.5681, 0.00452, 0.5681, 0.9188, 0.6097, 0.9567, 0.6097, 0.9567, 0.8316, 0.9188, 0.8316, 0.5015, 0.3462, 0.5394, 0.3462, 0.5397, 0.5681, 0.5018, 0.5681, 0.923, 1.094e-08, 0.9608, 1.094e-08, 0.9608, 0.2219, 0.923, 0.2219, 0.923, 0.2219, 0.9608, 0.2219, 0.9608, 0.4438, 0.923, 0.4438, 0.7673, 0.3465, 0.8052, 0.3466, 0.8048, 0.5685, 0.7669, 0.5684, 0.54, 0.3462, 0.5779, 0.3462, 0.5776, 0.5681, 0.5397, 0.5681])
me_cube_001.materials.append(mat_material)
me_cube_001.update()

# ---- objects
ob_chair__rigid = bpy.data.objects.new('Chair -rigid', me_cube_001)

# ---- transforms, parenting, visibility, modifiers, constraints
ob_chair__rigid.location = (0.0, 0.0, 0.0)

# ---- collection membership
col_collection.objects.link(ob_chair__rigid)

# ---- scene / render settings (as saved in the file)
scene.frame_start = 1; scene.frame_end = 250; scene.frame_set(1)
scene.render.engine = 'BLENDER_EEVEE_NEXT'
scene.cycles.sampling_pattern = 'TABULATED_SOBOL'
scene.eevee.ray_tracing_options.trace_max_roughness = 0.0
bpy.context.view_layer.update()

# ---- added for rendering (the .blend has no active camera and no usable light): camera, sun
cam_auto = bpy.data.cameras.new('AutoCamera')
cam_auto.lens = 50.0
cam_auto.sensor_width = 36.0
cam_auto.clip_end = 1000.0
ob_auto_camera = bpy.data.objects.new('AutoCamera', cam_auto)
scene.collection.objects.link(ob_auto_camera)
ob_auto_camera.location = (3.45172, -4.4218, 2.4618)
ob_auto_camera.rotation_euler = (1.09748, -7.21219e-08, 0.694738)
scene.camera = ob_auto_camera
light_auto_sun = bpy.data.lights.new('AutoSun', 'SUN')
light_auto_sun.energy = 3.0
light_auto_sun.angle = 0.0523599
ob_auto_sun = bpy.data.objects.new('AutoSun', light_auto_sun)
scene.collection.objects.link(ob_auto_sun)
ob_auto_sun.rotation_euler = (0.872665, 0.174533, 0.523599)
bpy.context.view_layer.update()
